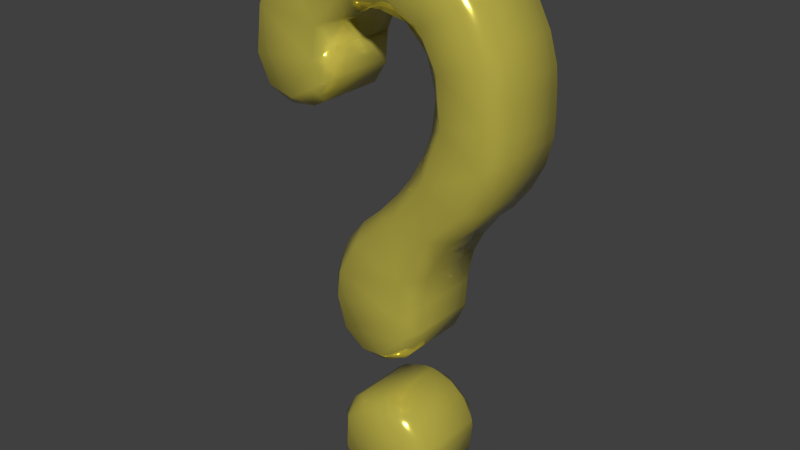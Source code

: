 # Source: symbols.blend  (saved by Blender 2.90.8; exported with 4.5.12 LTS)
import bpy
from mathutils import Matrix  # noqa: F401  (used for matrix-valued properties, if any)

bpy.ops.wm.read_factory_settings(use_empty=True)
scene = bpy.context.scene
scene.name = 'Scene'

# ---- materials (node trees are filled in below, after node groups)
mat_material = bpy.data.materials.new('Material')
mat_material.use_transparent_shadow = False

# ---- material node trees
mat_material.use_nodes = True; mat_material.node_tree.nodes.clear()
_N = mat_material.node_tree.nodes; _L = mat_material.node_tree.links
n0 = _N.new('ShaderNodeBsdfPrincipled'); n0.name = 'Principled BSDF'; n0.location = (10, 300)
n0.distribution = 'GGX'
n0.subsurface_method = 'BURLEY'
n0.inputs[0].default_value = (0.8, 0.6957, 0.1073, 1.0)
n0.inputs[1].default_value = 0.4527
n0.inputs[2].default_value = 0.1284
n0.inputs[3].default_value = 1.45
n0.inputs[13].default_value = 0.5946
n0.inputs[27].default_value = (0.0, 0.0, 0.0, 1.0)
n0.inputs[28].default_value = 1.0
n1 = _N.new('ShaderNodeOutputMaterial'); n1.name = 'Material Output'; n1.location = (300, 300)
_L.new(n0.outputs[0], n1.inputs[0])
n1.is_active_output = True

# ---- world
world_world = bpy.data.worlds.new('World'); scene.world = world_world
world_world.color = (0.05088, 0.05088, 0.05088)
world_world.use_sun_shadow = False
world_world.sun_shadow_jitter_overblur = 0.0
world_world.cycles.sampling_method = 'MANUAL'
world_world.cycles.sample_map_resolution = 256

# ---- meshes
me_plane = bpy.data.meshes.new('Plane')
me_plane.from_pydata([(-0.002137, -0.1398, 0.2131), (-0.1156, -0.1398, 0.2395), (-0.161, -0.1398, 0.3228), (-0.1535, -0.1398, 0.4476), (-0.07023, -0.1398, 0.5119), (0.03191, -0.1398, 0.5195), (0.1227, -0.1398, 0.4476), (0.1378, -0.1398, 0.353), (0.1, -0.1398, 0.2584), (-0.07023, -0.1398, 0.6292), (-0.1497, -0.1398, 0.6859), (-0.1799, -0.1398, 0.7881), (-0.1686, -0.1398, 0.8751), (-0.1118, -0.1398, 0.981), (-0.002137, -0.1398, 1.079), (0.08487, -0.1398, 1.193), (0.1341, -0.1398, 1.329), (0.1227, -0.1398, 1.435), (0.08487, -0.1398, 1.507), (0.009212, -0.1398, 1.548), (-0.1005, -0.1398, 1.537), (-0.1535, -0.1398, 1.469), (-0.1648, -0.1398, 1.393), (-0.1686, -0.1398, 1.306), (-0.2707, -0.1398, 1.25), (-0.3729, -0.1398, 1.276), (-0.4221, -0.1398, 1.374), (-0.4031, -0.1398, 1.518), (-0.3199, -0.1398, 1.624), (-0.2026, -0.1398, 1.7), (-0.08158, -0.1398, 1.723), (0.04704, -0.1398, 1.726), (0.1568, -0.1398, 1.692), (0.2438, -0.1398, 1.62), (0.3156, -0.1398, 1.484), (0.327, -0.1398, 1.363), (0.3232, -0.1398, 1.238), (0.2551, -0.1398, 1.102), (0.1605, -0.1398, 1.011), (0.1, -0.1398, 0.8864), (0.1, -0.1398, 0.7956), (0.08866, -0.1398, 0.7124), (0.02434, -0.1398, 0.6405), (-0.002137, 0.1191, 0.2131), (-0.1156, 0.1191, 0.2395), (-0.161, 0.1191, 0.3228), (-0.1535, 0.1191, 0.4476), (-0.07023, 0.1191, 0.5119), (0.03191, 0.1191, 0.5195), (0.1227, 0.1191, 0.4476), (0.1378, 0.1191, 0.353), (0.1, 0.1191, 0.2584), (-0.07023, 0.1191, 0.6292), (-0.1497, 0.1191, 0.6859), (-0.1799, 0.1191, 0.7881), (-0.1686, 0.1191, 0.8751), (-0.1118, 0.1191, 0.981), (-0.002137, 0.1191, 1.079), (0.08487, 0.1191, 1.193), (0.1341, 0.1191, 1.329), (0.1227, 0.1191, 1.435), (0.08487, 0.1191, 1.507), (0.009212, 0.1191, 1.548), (-0.1005, 0.1191, 1.537), (-0.1535, 0.1191, 1.469), (-0.1648, 0.1191, 1.393), (-0.1686, 0.1191, 1.306), (-0.2707, 0.1191, 1.25), (-0.3729, 0.1191, 1.276), (-0.4221, 0.1191, 1.374), (-0.4031, 0.1191, 1.518), (-0.3199, 0.1191, 1.624), (-0.2026, 0.1191, 1.7), (-0.08158, 0.1191, 1.723), (0.04704, 0.1191, 1.726), (0.1568, 0.1191, 1.692), (0.2438, 0.1191, 1.62), (0.3156, 0.1191, 1.484), (0.327, 0.1191, 1.363), (0.3232, 0.1191, 1.238), (0.2551, 0.1191, 1.102), (0.1605, 0.1191, 1.011), (0.1, 0.1191, 0.8864), (0.1, 0.1191, 0.7956), (0.08866, 0.1191, 0.7124), (0.02434, 0.1191, 0.6405)], [], [(8, 7, 6, 5, 4, 3, 2, 1, 0), (26, 25, 24, 23, 22, 21, 20, 19, 18, 17, 16, 15, 14, 13, 12, 11, 10, 9, 42, 41, 40, 39, 38, 37, 36, 35, 34, 33, 32, 31, 30, 29, 28, 27), (51, 43, 44, 45, 46, 47, 48, 49, 50), (69, 70, 71, 72, 73, 74, 75, 76, 77, 78, 79, 80, 81, 82, 83, 84, 85, 52, 53, 54, 55, 56, 57, 58, 59, 60, 61, 62, 63, 64, 65, 66, 67, 68), (7, 8, 51, 50), (34, 35, 78, 77), (21, 22, 65, 64), (8, 0, 43, 51), (35, 36, 79, 78), (22, 23, 66, 65), (9, 10, 53, 52), (36, 37, 80, 79), (23, 24, 67, 66), (10, 11, 54, 53), (37, 38, 81, 80), (24, 25, 68, 67), (11, 12, 55, 54), (38, 39, 82, 81), (25, 26, 69, 68), (12, 13, 56, 55), (39, 40, 83, 82), (26, 27, 70, 69), (13, 14, 57, 56), (40, 41, 84, 83), (0, 1, 44, 43), (27, 28, 71, 70), (14, 15, 58, 57), (41, 42, 85, 84), (1, 2, 45, 44), (28, 29, 72, 71), (15, 16, 59, 58), (42, 9, 52, 85), (2, 3, 46, 45), (29, 30, 73, 72), (16, 17, 60, 59), (3, 4, 47, 46), (30, 31, 74, 73), (17, 18, 61, 60), (4, 5, 48, 47), (31, 32, 75, 74), (18, 19, 62, 61), (5, 6, 49, 48), (32, 33, 76, 75), (19, 20, 63, 62), (6, 7, 50, 49), (33, 34, 77, 76), (20, 21, 64, 63)])
me_plane.polygons.foreach_set('use_smooth', [True] * 47)
_uv = me_plane.uv_layers.new(name='UVMap')
_uv.uv.foreach_set('vector', [0.6114, 0.95, 0.653, 0.8926, 0.6378, 0.8352, 0.5319, 0.7916, 0.4298, 0.7962, 0.3465, 0.8352, 0.339, 0.9109, 0.3844, 0.9683, 0.4979, 0.9775, 0.07794, 0.2728, 0.1271, 0.3325, 0.2217, 0.3485, 0.3201, 0.3141, 0.3276, 0.2613, 0.3314, 0.2154, 0.3995, 0.1741, 0.5092, 0.1741, 0.5962, 0.1924, 0.6341, 0.2361, 0.6454, 0.3003, 0.5962, 0.383, 0.4979, 0.4518, 0.3882, 0.5115, 0.3314, 0.5758, 0.3201, 0.6286, 0.3503, 0.6906, 0.4298, 0.7089, 0.5243, 0.7181, 0.5887, 0.6745, 0.5735, 0.624, 0.5773, 0.5689, 0.6378, 0.5092, 0.7438, 0.4381, 0.8119, 0.3554, 0.8156, 0.2797, 0.7892, 0.2062, 0.7324, 0.1419, 0.6568, 0.09604, 0.547, 0.0662, 0.4184, 0.0616, 0.2974, 0.07538, 0.1801, 0.1213, 0.09686, 0.1856, 0.6114, 0.95, 0.4979, 0.9775, 0.3844, 0.9683, 0.339, 0.9109, 0.3465, 0.8352, 0.4298, 0.7962, 0.5319, 0.7916, 0.6378, 0.8352, 0.653, 0.8926, 0.07794, 0.2728, 0.09686, 0.1856, 0.1801, 0.1213, 0.2974, 0.07538, 0.4184, 0.0616, 0.547, 0.0662, 0.6568, 0.09604, 0.7324, 0.1419, 0.7892, 0.2062, 0.8156, 0.2797, 0.8119, 0.3554, 0.7438, 0.4381, 0.6378, 0.5092, 0.5773, 0.5689, 0.5735, 0.624, 0.5887, 0.6745, 0.5243, 0.7181, 0.4298, 0.7089, 0.3503, 0.6906, 0.3201, 0.6286, 0.3314, 0.5758, 0.3882, 0.5115, 0.4979, 0.4518, 0.5962, 0.383, 0.6454, 0.3003, 0.6341, 0.2361, 0.5962, 0.1924, 0.5092, 0.1741, 0.3995, 0.1741, 0.3314, 0.2154, 0.3276, 0.2613, 0.3201, 0.3141, 0.2217, 0.3485, 0.1271, 0.3325, 0.653, 0.8926, 0.6114, 0.95, 0.6114, 0.95, 0.653, 0.8926, 0.7892, 0.2062, 0.8156, 0.2797, 0.8156, 0.2797, 0.7892, 0.2062, 0.3314, 0.2154, 0.3276, 0.2613, 0.3276, 0.2613, 0.3314, 0.2154, 0.6114, 0.95, 0.4979, 0.9775, 0.4979, 0.9775, 0.6114, 0.95, 0.8156, 0.2797, 0.8119, 0.3554, 0.8119, 0.3554, 0.8156, 0.2797, 0.3276, 0.2613, 0.3201, 0.3141, 0.3201, 0.3141, 0.3276, 0.2613, 0.4298, 0.7089, 0.3503, 0.6906, 0.3503, 0.6906, 0.4298, 0.7089, 0.8119, 0.3554, 0.7438, 0.4381, 0.7438, 0.4381, 0.8119, 0.3554, 0.3201, 0.3141, 0.2217, 0.3485, 0.2217, 0.3485, 0.3201, 0.3141, 0.3503, 0.6906, 0.3201, 0.6286, 0.3201, 0.6286, 0.3503, 0.6906, 0.7438, 0.4381, 0.6378, 0.5092, 0.6378, 0.5092, 0.7438, 0.4381, 0.2217, 0.3485, 0.1271, 0.3325, 0.1271, 0.3325, 0.2217, 0.3485, 0.3201, 0.6286, 0.3314, 0.5758, 0.3314, 0.5758, 0.3201, 0.6286, 0.6378, 0.5092, 0.5773, 0.5689, 0.5773, 0.5689, 0.6378, 0.5092, 0.1271, 0.3325, 0.07794, 0.2728, 0.07794, 0.2728, 0.1271, 0.3325, 0.3314, 0.5758, 0.3882, 0.5115, 0.3882, 0.5115, 0.3314, 0.5758, 0.5773, 0.5689, 0.5735, 0.624, 0.5735, 0.624, 0.5773, 0.5689, 0.07794, 0.2728, 0.09686, 0.1856, 0.09686, 0.1856, 0.07794, 0.2728, 0.3882, 0.5115, 0.4979, 0.4518, 0.4979, 0.4518, 0.3882, 0.5115, 0.5735, 0.624, 0.5887, 0.6745, 0.5887, 0.6745, 0.5735, 0.624, 0.4979, 0.9775, 0.3844, 0.9683, 0.3844, 0.9683, 0.4979, 0.9775, 0.09686, 0.1856, 0.1801, 0.1213, 0.1801, 0.1213, 0.09686, 0.1856, 0.4979, 0.4518, 0.5962, 0.383, 0.5962, 0.383, 0.4979, 0.4518, 0.5887, 0.6745, 0.5243, 0.7181, 0.5243, 0.7181, 0.5887, 0.6745, 0.3844, 0.9683, 0.339, 0.9109, 0.339, 0.9109, 0.3844, 0.9683, 0.1801, 0.1213, 0.2974, 0.07538, 0.2974, 0.07538, 0.1801, 0.1213, 0.5962, 0.383, 0.6454, 0.3003, 0.6454, 0.3003, 0.5962, 0.383, 0.5243, 0.7181, 0.4298, 0.7089, 0.4298, 0.7089, 0.5243, 0.7181, 0.339, 0.9109, 0.3465, 0.8352, 0.3465, 0.8352, 0.339, 0.9109, 0.2974, 0.07538, 0.4184, 0.0616, 0.4184, 0.0616, 0.2974, 0.07538, 0.6454, 0.3003, 0.6341, 0.2361, 0.6341, 0.2361, 0.6454, 0.3003, 0.3465, 0.8352, 0.4298, 0.7962, 0.4298, 0.7962, 0.3465, 0.8352, 0.4184, 0.0616, 0.547, 0.0662, 0.547, 0.0662, 0.4184, 0.0616, 0.6341, 0.2361, 0.5962, 0.1924, 0.5962, 0.1924, 0.6341, 0.2361, 0.4298, 0.7962, 0.5319, 0.7916, 0.5319, 0.7916, 0.4298, 0.7962, 0.547, 0.0662, 0.6568, 0.09604, 0.6568, 0.09604, 0.547, 0.0662, 0.5962, 0.1924, 0.5092, 0.1741, 0.5092, 0.1741, 0.5962, 0.1924, 0.5319, 0.7916, 0.6378, 0.8352, 0.6378, 0.8352, 0.5319, 0.7916, 0.6568, 0.09604, 0.7324, 0.1419, 0.7324, 0.1419, 0.6568, 0.09604, 0.5092, 0.1741, 0.3995, 0.1741, 0.3995, 0.1741, 0.5092, 0.1741, 0.6378, 0.8352, 0.653, 0.8926, 0.653, 0.8926, 0.6378, 0.8352, 0.7324, 0.1419, 0.7892, 0.2062, 0.7892, 0.2062, 0.7324, 0.1419, 0.3995, 0.1741, 0.3314, 0.2154, 0.3314, 0.2154, 0.3995, 0.1741])
me_plane.materials.append(mat_material)
me_plane.use_remesh_fix_poles = True
me_plane.use_remesh_preserve_attributes = False
me_plane.use_mirror_vertex_groups = False
me_plane.update()

# ---- objects
ob_refcube = bpy.data.objects.new('RefCube', None)
ob_question = bpy.data.objects.new('Question', me_plane)

# ---- transforms, parenting, visibility, modifiers, constraints
ob_refcube.location = (0.0, 0.0, 1.0)
ob_refcube.scale = (0.5, 0.5, 1.0)
ob_refcube.empty_display_type = 'CUBE'
ob_refcube.lineart.crease_threshold = 0.0
ob_question.location = (0.0, 0.0, 0.0)
ob_question.lineart.crease_threshold = 0.0
_m = ob_question.modifiers.new('Bevel', 'BEVEL')
_m.limit_method = 'NONE'
_m = ob_question.modifiers.new('Triangulate', 'TRIANGULATE')

# ---- collection membership
scene.collection.objects.link(ob_refcube)
scene.collection.objects.link(ob_question)

# ---- scene / render settings (as saved in the file)
scene.frame_start = 1; scene.frame_end = 20; scene.frame_set(1)
scene.render.engine = 'BLENDER_EEVEE_NEXT'
scene.render.image_settings.color_mode = 'RGB'
scene.render.image_settings.compression = 90
scene.render.resolution_percentage = 50
scene.render.dither_intensity = 0.0
scene.render.bake_margin = 2
scene.render.bake_bias = 0.0
scene.cycles.use_denoising = False
scene.cycles.samples = 10
scene.cycles.sampling_pattern = 'TABULATED_SOBOL'
scene.cycles.light_sampling_threshold = 0.0
scene.cycles.use_adaptive_sampling = False
scene.cycles.use_light_tree = False
scene.cycles.blur_glossy = 0.0
scene.cycles.volume_bounces = 1
scene.cycles.pixel_filter_type = 'GAUSSIAN'
scene.cycles.sample_clamp_indirect = 0.0
scene.view_settings.view_transform = 'Standard'
bpy.context.view_layer.update()

# ---- added for rendering (the .blend has no active camera and no usable light): camera, sun
cam_auto = bpy.data.cameras.new('AutoCamera')
cam_auto.lens = 50.0
cam_auto.sensor_width = 36.0
cam_auto.clip_end = 1000.0
ob_auto_camera = bpy.data.objects.new('AutoCamera', cam_auto)
scene.collection.objects.link(ob_auto_camera)
ob_auto_camera.location = (1.52432, -1.8943, 2.22941)
ob_auto_camera.rotation_euler = (1.09748, -7.21219e-08, 0.694738)
scene.camera = ob_auto_camera
light_auto_sun = bpy.data.lights.new('AutoSun', 'SUN')
light_auto_sun.energy = 3.0
light_auto_sun.angle = 0.0523599
ob_auto_sun = bpy.data.objects.new('AutoSun', light_auto_sun)
scene.collection.objects.link(ob_auto_sun)
ob_auto_sun.rotation_euler = (0.872665, 0.174533, 0.523599)
bpy.context.view_layer.update()
